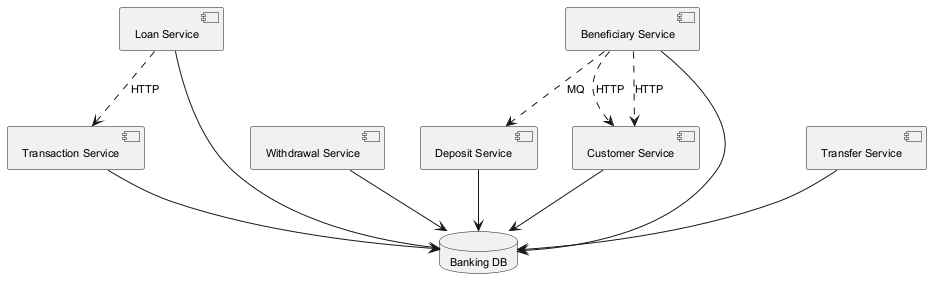

The diagram above was rendered by PlantUML. Its source (embedded in the PNG):
@startuml
skinparam backgroundColor #FFFFFF
skinparam classBackgroundColor #F1F8E9
skinparam classBorderColor #33691E
skinparam defaultFontSize 11
component "Deposit Service" as C_DepositService
component "Loan Service" as C_LoanService
component "Withdrawal Service" as C_WithdrawalService
component "Transaction Service" as C_TransactionService
component "Beneficiary Service" as C_BeneficiaryService
component "Customer Service" as C_CustomerService
component "Transfer Service" as C_TransferService
database "Banking DB" as DB_banking
C_DepositService --> DB_banking
C_LoanService --> DB_banking
C_WithdrawalService --> DB_banking
C_TransactionService --> DB_banking
C_BeneficiaryService --> DB_banking
C_CustomerService --> DB_banking
C_TransferService --> DB_banking
C_BeneficiaryService ..> C_DepositService : MQ
C_BeneficiaryService ..> C_CustomerService : HTTP
C_LoanService ..> C_TransactionService : HTTP
C_BeneficiaryService ..> C_CustomerService : HTTP
@enduml